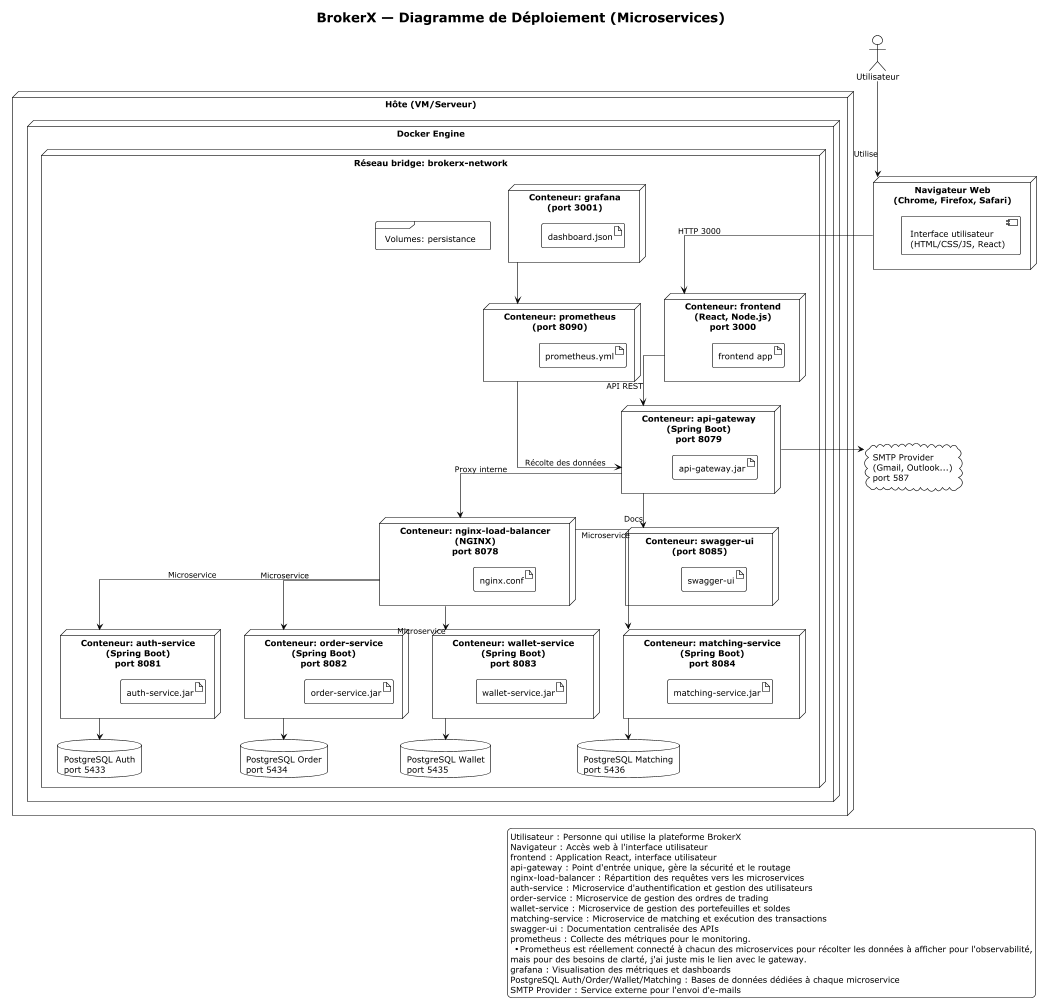

The diagram above was rendered by PlantUML. Its source (embedded in the PNG):
@startuml "BrokerX - Vue Déploiement"
!theme plain
skinparam backgroundColor #FFFFFF
skinparam linetype ortho
skinparam shadowing false
skinparam artifactStyle rectangle

'title et contexte
' ----------------------------------------------------------------------
title "BrokerX — Diagramme de Déploiement (Microservices)"

actor "Utilisateur" as User

node "Navigateur Web\n(Chrome, Firefox, Safari)" as Browser {
  [Interface utilisateur\n(HTML/CSS/JS, React)]
}

cloud "SMTP Provider\n(Gmail, Outlook...)\nport 587" as SMTP

node "Hôte (VM/Serveur)" as Host {
  node "Docker Engine" as Docker {
    node "Réseau bridge: brokerx-network" as Net {
      node "Conteneur: frontend\n(React, Node.js)\nport 3000" as FrontendC {
        artifact "frontend app"
      }
      node "Conteneur: nginx-load-balancer\n(NGINX)\nport 8078" as NginxC {
        artifact "nginx.conf"
      }
      node "Conteneur: api-gateway\n(Spring Boot)\nport 8079" as GatewayC {
        artifact "api-gateway.jar"
      }
      node "Conteneur: auth-service\n(Spring Boot)\nport 8081" as AuthC {
        artifact "auth-service.jar"
      }
      node "Conteneur: order-service\n(Spring Boot)\nport 8082" as OrderC {
        artifact "order-service.jar"
      }
      node "Conteneur: wallet-service\n(Spring Boot)\nport 8083" as WalletC {
        artifact "wallet-service.jar"
      }
      node "Conteneur: matching-service\n(Spring Boot)\nport 8084" as MatchingC {
        artifact "matching-service.jar"
      }
      node "Conteneur: swagger-ui\n(port 8085)" as SwaggerC {
        artifact "swagger-ui"
      }
      node "Conteneur: prometheus\n(port 8090)" as PrometheusC {
        artifact "prometheus.yml"
      }
      node "Conteneur: grafana\n(port 3001)" as GrafanaC {
        artifact "dashboard.json"
      }
      database "PostgreSQL Auth\nport 5433" as DBAuth
      database "PostgreSQL Order\nport 5434" as DBOrder
      database "PostgreSQL Wallet\nport 5435" as DBWallet
      database "PostgreSQL Matching\nport 5436" as DBMatching
      frame "Volumes: persistance" as Volumes
    }
  }
}

' Connexions principales (simplifiées)
User --> Browser : Utilise
Browser --> FrontendC : HTTP 3000
FrontendC --> GatewayC : API REST
GatewayC --> NginxC : Proxy interne
NginxC --> AuthC : Microservice
NginxC --> OrderC : Microservice
NginxC --> WalletC : Microservice
NginxC --> MatchingC : Microservice
AuthC --> DBAuth
OrderC --> DBOrder
WalletC --> DBWallet
MatchingC --> DBMatching
GatewayC --> SwaggerC : Docs
PrometheusC --> GatewayC : Récolte des données
GrafanaC --> PrometheusC
GatewayC -right-> SMTP

legend right
Utilisateur : Personne qui utilise la plateforme BrokerX
Navigateur : Accès web à l'interface utilisateur
frontend : Application React, interface utilisateur
api-gateway : Point d'entrée unique, gère la sécurité et le routage
nginx-load-balancer : Répartition des requêtes vers les microservices
auth-service : Microservice d'authentification et gestion des utilisateurs
order-service : Microservice de gestion des ordres de trading
wallet-service : Microservice de gestion des portefeuilles et soldes
matching-service : Microservice de matching et exécution des transactions
swagger-ui : Documentation centralisée des APIs
prometheus : Collecte des métriques pour le monitoring.
**Prometheus est réellement connecté à chacun des microservices pour récolter les données à afficher pour l'observabilité,
mais pour des besoins de clarté, j'ai juste mis le lien avec le gateway.
grafana : Visualisation des métriques et dashboards
PostgreSQL Auth/Order/Wallet/Matching : Bases de données dédiées à chaque microservice
SMTP Provider : Service externe pour l'envoi d'e-mails
end legend

@enduml